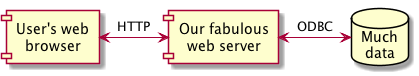

The diagram above was rendered by PlantUML. Its source (embedded in the PNG):
@startuml

[User's web\nbrowser] as browser
[Our fabulous\nweb server] as server
database "Much\ndata" as mysql

browser <-> server : HTTP
server <-> mysql : ODBC

@enduml